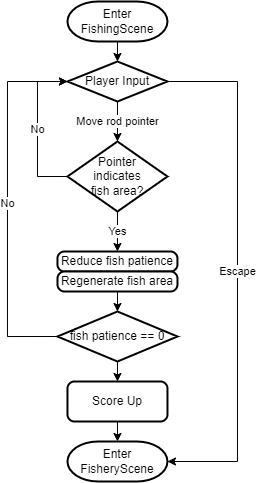

The diagram above was exported from draw.io. Its source (the exported page's mxGraphModel, read from the mxfile embedded in the PNG):
<mxGraphModel dx="989" dy="514" grid="1" gridSize="10" guides="1" tooltips="1" connect="1" arrows="1" fold="1" page="1" pageScale="1" pageWidth="827" pageHeight="1169" math="0" shadow="0">
  <root>
    <mxCell id="WIyWlLk6GJQsqaUBKTNV-0" />
    <mxCell id="WIyWlLk6GJQsqaUBKTNV-1" parent="WIyWlLk6GJQsqaUBKTNV-0" />
    <mxCell id="gxV2yJ3KXNeKX1kABz9B-10" value="Yes" style="edgeStyle=orthogonalEdgeStyle;rounded=0;orthogonalLoop=1;jettySize=auto;html=1;exitX=0.5;exitY=1;exitDx=0;exitDy=0;exitPerimeter=0;entryX=0.5;entryY=0;entryDx=0;entryDy=0;" edge="1" parent="WIyWlLk6GJQsqaUBKTNV-1" source="gxV2yJ3KXNeKX1kABz9B-1" target="gxV2yJ3KXNeKX1kABz9B-9">
      <mxGeometry x="-0.0069" relative="1" as="geometry">
        <mxPoint as="offset" />
      </mxGeometry>
    </mxCell>
    <mxCell id="gxV2yJ3KXNeKX1kABz9B-1" value="Pointer&lt;br&gt;indicates &lt;br&gt;fish area?" style="strokeWidth=2;html=1;shape=mxgraph.flowchart.decision;whiteSpace=wrap;" vertex="1" parent="WIyWlLk6GJQsqaUBKTNV-1">
      <mxGeometry x="309.97" y="220" width="100" height="70" as="geometry" />
    </mxCell>
    <mxCell id="gxV2yJ3KXNeKX1kABz9B-4" style="edgeStyle=orthogonalEdgeStyle;rounded=0;orthogonalLoop=1;jettySize=auto;html=1;exitX=0.5;exitY=1;exitDx=0;exitDy=0;exitPerimeter=0;entryX=0.5;entryY=0;entryDx=0;entryDy=0;entryPerimeter=0;" edge="1" parent="WIyWlLk6GJQsqaUBKTNV-1" source="gxV2yJ3KXNeKX1kABz9B-2" target="gxV2yJ3KXNeKX1kABz9B-7">
      <mxGeometry relative="1" as="geometry">
        <mxPoint x="359.9699999999998" y="160" as="targetPoint" />
      </mxGeometry>
    </mxCell>
    <mxCell id="gxV2yJ3KXNeKX1kABz9B-2" value="Enter FishingScene" style="strokeWidth=2;html=1;shape=mxgraph.flowchart.terminator;whiteSpace=wrap;" vertex="1" parent="WIyWlLk6GJQsqaUBKTNV-1">
      <mxGeometry x="309.97" y="80" width="100" height="40" as="geometry" />
    </mxCell>
    <mxCell id="gxV2yJ3KXNeKX1kABz9B-5" value="Move rod pointer" style="edgeStyle=orthogonalEdgeStyle;rounded=0;orthogonalLoop=1;jettySize=auto;html=1;exitX=0.5;exitY=1;exitDx=0;exitDy=0;entryX=0.5;entryY=0;entryDx=0;entryDy=0;entryPerimeter=0;exitPerimeter=0;" edge="1" parent="WIyWlLk6GJQsqaUBKTNV-1" source="gxV2yJ3KXNeKX1kABz9B-7" target="gxV2yJ3KXNeKX1kABz9B-1">
      <mxGeometry relative="1" as="geometry">
        <mxPoint x="359.9699999999998" y="180" as="sourcePoint" />
      </mxGeometry>
    </mxCell>
    <mxCell id="gxV2yJ3KXNeKX1kABz9B-6" value="Enter&lt;br&gt;FisheryScene" style="strokeWidth=2;html=1;shape=mxgraph.flowchart.terminator;whiteSpace=wrap;" vertex="1" parent="WIyWlLk6GJQsqaUBKTNV-1">
      <mxGeometry x="309.97" y="520" width="100" height="40" as="geometry" />
    </mxCell>
    <mxCell id="gxV2yJ3KXNeKX1kABz9B-7" value="Player Input" style="strokeWidth=2;html=1;shape=mxgraph.flowchart.decision;whiteSpace=wrap;" vertex="1" parent="WIyWlLk6GJQsqaUBKTNV-1">
      <mxGeometry x="309.97" y="140" width="100" height="40" as="geometry" />
    </mxCell>
    <mxCell id="gxV2yJ3KXNeKX1kABz9B-8" value="Escape" style="edgeStyle=orthogonalEdgeStyle;rounded=0;orthogonalLoop=1;jettySize=auto;html=1;exitX=1;exitY=0.5;exitDx=0;exitDy=0;exitPerimeter=0;entryX=1;entryY=0.5;entryDx=0;entryDy=0;entryPerimeter=0;" edge="1" parent="WIyWlLk6GJQsqaUBKTNV-1" source="gxV2yJ3KXNeKX1kABz9B-7" target="gxV2yJ3KXNeKX1kABz9B-6">
      <mxGeometry relative="1" as="geometry">
        <Array as="points">
          <mxPoint x="479.97" y="160" />
          <mxPoint x="479.97" y="540" />
        </Array>
      </mxGeometry>
    </mxCell>
    <mxCell id="gxV2yJ3KXNeKX1kABz9B-9" value="Reduce fish patience" style="rounded=1;whiteSpace=wrap;html=1;absoluteArcSize=1;arcSize=14;strokeWidth=2;" vertex="1" parent="WIyWlLk6GJQsqaUBKTNV-1">
      <mxGeometry x="299.97" y="330" width="119.97" height="20" as="geometry" />
    </mxCell>
    <mxCell id="gxV2yJ3KXNeKX1kABz9B-11" value="No" style="edgeStyle=orthogonalEdgeStyle;rounded=0;orthogonalLoop=1;jettySize=auto;html=1;exitX=0;exitY=0.5;exitDx=0;exitDy=0;exitPerimeter=0;entryX=0;entryY=0.5;entryDx=0;entryDy=0;entryPerimeter=0;" edge="1" parent="WIyWlLk6GJQsqaUBKTNV-1" source="gxV2yJ3KXNeKX1kABz9B-1" target="gxV2yJ3KXNeKX1kABz9B-7">
      <mxGeometry relative="1" as="geometry">
        <Array as="points">
          <mxPoint x="279.97" y="255" />
          <mxPoint x="279.97" y="160" />
        </Array>
      </mxGeometry>
    </mxCell>
    <mxCell id="gxV2yJ3KXNeKX1kABz9B-16" style="edgeStyle=orthogonalEdgeStyle;rounded=0;orthogonalLoop=1;jettySize=auto;html=1;exitX=0.5;exitY=1;exitDx=0;exitDy=0;exitPerimeter=0;entryX=0.5;entryY=0;entryDx=0;entryDy=0;" edge="1" parent="WIyWlLk6GJQsqaUBKTNV-1" source="gxV2yJ3KXNeKX1kABz9B-12" target="gxV2yJ3KXNeKX1kABz9B-15">
      <mxGeometry relative="1" as="geometry" />
    </mxCell>
    <mxCell id="gxV2yJ3KXNeKX1kABz9B-12" value="fish patience == 0" style="strokeWidth=2;html=1;shape=mxgraph.flowchart.decision;whiteSpace=wrap;" vertex="1" parent="WIyWlLk6GJQsqaUBKTNV-1">
      <mxGeometry x="299.97" y="390" width="120" height="50" as="geometry" />
    </mxCell>
    <mxCell id="gxV2yJ3KXNeKX1kABz9B-13" style="edgeStyle=orthogonalEdgeStyle;rounded=0;orthogonalLoop=1;jettySize=auto;html=1;entryX=0.5;entryY=0;entryDx=0;entryDy=0;entryPerimeter=0;exitX=0.5;exitY=1;exitDx=0;exitDy=0;" edge="1" parent="WIyWlLk6GJQsqaUBKTNV-1" source="gxV2yJ3KXNeKX1kABz9B-18" target="gxV2yJ3KXNeKX1kABz9B-12">
      <mxGeometry relative="1" as="geometry">
        <mxPoint x="421" y="380" as="sourcePoint" />
      </mxGeometry>
    </mxCell>
    <mxCell id="gxV2yJ3KXNeKX1kABz9B-14" value="No" style="edgeStyle=orthogonalEdgeStyle;rounded=0;orthogonalLoop=1;jettySize=auto;html=1;exitX=0;exitY=0.5;exitDx=0;exitDy=0;exitPerimeter=0;entryX=0;entryY=0.5;entryDx=0;entryDy=0;entryPerimeter=0;" edge="1" parent="WIyWlLk6GJQsqaUBKTNV-1" source="gxV2yJ3KXNeKX1kABz9B-12" target="gxV2yJ3KXNeKX1kABz9B-7">
      <mxGeometry relative="1" as="geometry">
        <Array as="points">
          <mxPoint x="249.97" y="415" />
          <mxPoint x="249.97" y="160" />
        </Array>
      </mxGeometry>
    </mxCell>
    <mxCell id="gxV2yJ3KXNeKX1kABz9B-15" value="Score Up" style="rounded=1;whiteSpace=wrap;html=1;absoluteArcSize=1;arcSize=14;strokeWidth=2;" vertex="1" parent="WIyWlLk6GJQsqaUBKTNV-1">
      <mxGeometry x="309.97" y="460" width="100" height="40" as="geometry" />
    </mxCell>
    <mxCell id="gxV2yJ3KXNeKX1kABz9B-17" style="edgeStyle=orthogonalEdgeStyle;rounded=0;orthogonalLoop=1;jettySize=auto;html=1;exitX=0.5;exitY=1;exitDx=0;exitDy=0;entryX=0.5;entryY=0;entryDx=0;entryDy=0;entryPerimeter=0;" edge="1" parent="WIyWlLk6GJQsqaUBKTNV-1" source="gxV2yJ3KXNeKX1kABz9B-15" target="gxV2yJ3KXNeKX1kABz9B-6">
      <mxGeometry relative="1" as="geometry" />
    </mxCell>
    <mxCell id="gxV2yJ3KXNeKX1kABz9B-18" value="Regenerate fish area" style="rounded=1;whiteSpace=wrap;html=1;absoluteArcSize=1;arcSize=14;strokeWidth=2;" vertex="1" parent="WIyWlLk6GJQsqaUBKTNV-1">
      <mxGeometry x="300" y="350" width="119.97" height="20" as="geometry" />
    </mxCell>
  </root>
</mxGraphModel>